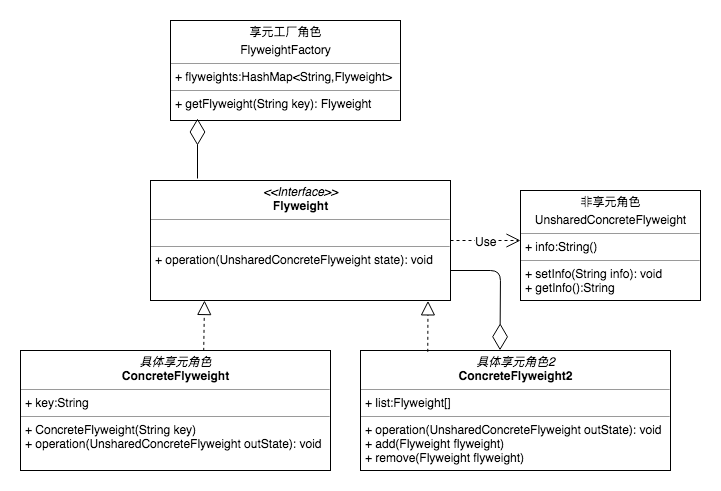

The diagram above was exported from draw.io. Its source (the exported page's mxGraphModel, read from the mxfile embedded in the PNG):
<mxGraphModel dx="1251" dy="569" grid="1" gridSize="10" guides="1" tooltips="1" connect="1" arrows="1" fold="1" page="1" pageScale="1" pageWidth="827" pageHeight="1169" math="0" shadow="0">
  <root>
    <mxCell id="0" />
    <mxCell id="1" parent="0" />
    <mxCell id="NDnlHwfAenE6mE5LDMKf-1" value="&lt;p style=&quot;margin: 0px ; margin-top: 4px ; text-align: center&quot;&gt;享元工厂角色&lt;/p&gt;&lt;p style=&quot;margin: 0px ; margin-top: 4px ; text-align: center&quot;&gt;FlyweightFactory&lt;/p&gt;&lt;hr size=&quot;1&quot;&gt;&lt;p style=&quot;margin: 0px ; margin-left: 4px&quot;&gt;+ flyweights:HashMap&amp;lt;String,Flyweight&amp;gt;&lt;/p&gt;&lt;hr size=&quot;1&quot;&gt;&lt;p style=&quot;margin: 0px ; margin-left: 4px&quot;&gt;+ getFlyweight(String key): Flyweight&lt;/p&gt;" style="verticalAlign=top;align=left;overflow=fill;fontSize=12;fontFamily=Helvetica;html=1;" vertex="1" parent="1">
      <mxGeometry x="170" y="110" width="230" height="100" as="geometry" />
    </mxCell>
    <mxCell id="NDnlHwfAenE6mE5LDMKf-2" value="&lt;p style=&quot;margin: 0px ; margin-top: 4px ; text-align: center&quot;&gt;&lt;i&gt;&amp;lt;&amp;lt;Interface&amp;gt;&amp;gt;&lt;/i&gt;&lt;br&gt;&lt;b&gt;Flyweight&lt;/b&gt;&lt;/p&gt;&lt;hr size=&quot;1&quot;&gt;&lt;p style=&quot;margin: 0px ; margin-left: 4px&quot;&gt;&lt;br&gt;&lt;/p&gt;&lt;hr size=&quot;1&quot;&gt;&lt;p style=&quot;margin: 0px ; margin-left: 4px&quot;&gt;+ operation(UnsharedConcreteFlyweight state): void&lt;/p&gt;" style="verticalAlign=top;align=left;overflow=fill;fontSize=12;fontFamily=Helvetica;html=1;" vertex="1" parent="1">
      <mxGeometry x="150" y="270" width="300" height="120" as="geometry" />
    </mxCell>
    <mxCell id="NDnlHwfAenE6mE5LDMKf-4" value="&lt;p style=&quot;margin: 0px ; margin-top: 4px ; text-align: center&quot;&gt;非享元角色&lt;/p&gt;&lt;p style=&quot;margin: 0px ; margin-top: 4px ; text-align: center&quot;&gt;&lt;span style=&quot;text-align: left&quot;&gt;UnsharedConcreteFlyweight&lt;/span&gt;&lt;br&gt;&lt;/p&gt;&lt;hr size=&quot;1&quot;&gt;&lt;p style=&quot;margin: 0px ; margin-left: 4px&quot;&gt;+ info:String()&lt;/p&gt;&lt;hr size=&quot;1&quot;&gt;&lt;p style=&quot;margin: 0px ; margin-left: 4px&quot;&gt;+ setInfo(String info): void&lt;/p&gt;&lt;p style=&quot;margin: 0px ; margin-left: 4px&quot;&gt;+ getInfo():String&lt;/p&gt;" style="verticalAlign=top;align=left;overflow=fill;fontSize=12;fontFamily=Helvetica;html=1;" vertex="1" parent="1">
      <mxGeometry x="520" y="280" width="180" height="110" as="geometry" />
    </mxCell>
    <mxCell id="NDnlHwfAenE6mE5LDMKf-5" value="&lt;p style=&quot;margin: 0px ; margin-top: 4px ; text-align: center&quot;&gt;&lt;i&gt;具体享元角色&lt;/i&gt;&lt;br&gt;&lt;b&gt;ConcreteFlyweight&lt;/b&gt;&lt;/p&gt;&lt;hr size=&quot;1&quot;&gt;&lt;p style=&quot;margin: 0px ; margin-left: 4px&quot;&gt;+ key:String&lt;/p&gt;&lt;hr size=&quot;1&quot;&gt;&lt;p style=&quot;margin: 0px ; margin-left: 4px&quot;&gt;+ ConcreteFlyweight(String key)&lt;/p&gt;&lt;p style=&quot;margin: 0px ; margin-left: 4px&quot;&gt;+ operation(UnsharedConcreteFlyweight outState): void&lt;/p&gt;" style="verticalAlign=top;align=left;overflow=fill;fontSize=12;fontFamily=Helvetica;html=1;" vertex="1" parent="1">
      <mxGeometry x="20" y="440" width="310" height="120" as="geometry" />
    </mxCell>
    <mxCell id="NDnlHwfAenE6mE5LDMKf-6" value="&lt;p style=&quot;margin: 0px ; margin-top: 4px ; text-align: center&quot;&gt;&lt;i&gt;具体享元角色2&lt;/i&gt;&lt;br&gt;&lt;b&gt;ConcreteFlyweight2&lt;/b&gt;&lt;/p&gt;&lt;hr size=&quot;1&quot;&gt;&lt;p style=&quot;margin: 0px ; margin-left: 4px&quot;&gt;+ list:Flyweight[]&lt;/p&gt;&lt;hr size=&quot;1&quot;&gt;&lt;p style=&quot;margin: 0px ; margin-left: 4px&quot;&gt;&lt;span&gt;+ operation(UnsharedConcreteFlyweight outState): void&lt;/span&gt;&lt;br&gt;&lt;/p&gt;&lt;p style=&quot;margin: 0px ; margin-left: 4px&quot;&gt;&lt;span&gt;+ add(Flyweight flyweight)&lt;/span&gt;&lt;/p&gt;&lt;p style=&quot;margin: 0px ; margin-left: 4px&quot;&gt;&lt;span&gt;+ remove(Flyweight flyweight)&lt;/span&gt;&lt;/p&gt;" style="verticalAlign=top;align=left;overflow=fill;fontSize=12;fontFamily=Helvetica;html=1;" vertex="1" parent="1">
      <mxGeometry x="360" y="440" width="310" height="120" as="geometry" />
    </mxCell>
    <mxCell id="NDnlHwfAenE6mE5LDMKf-7" value="" style="endArrow=block;dashed=1;endFill=0;endSize=12;html=1;exitX=0.591;exitY=0.003;exitDx=0;exitDy=0;exitPerimeter=0;" edge="1" parent="1" source="NDnlHwfAenE6mE5LDMKf-5">
      <mxGeometry width="160" relative="1" as="geometry">
        <mxPoint x="120" y="410" as="sourcePoint" />
        <mxPoint x="204" y="390" as="targetPoint" />
      </mxGeometry>
    </mxCell>
    <mxCell id="NDnlHwfAenE6mE5LDMKf-8" value="" style="endArrow=block;dashed=1;endFill=0;endSize=12;html=1;exitX=0.217;exitY=0.011;exitDx=0;exitDy=0;exitPerimeter=0;entryX=0.925;entryY=1.003;entryDx=0;entryDy=0;entryPerimeter=0;" edge="1" parent="1" source="NDnlHwfAenE6mE5LDMKf-6" target="NDnlHwfAenE6mE5LDMKf-2">
      <mxGeometry width="160" relative="1" as="geometry">
        <mxPoint x="213.21000000000004" y="450.36" as="sourcePoint" />
        <mxPoint x="214" y="400" as="targetPoint" />
      </mxGeometry>
    </mxCell>
    <mxCell id="NDnlHwfAenE6mE5LDMKf-9" value="Use" style="endArrow=open;endSize=12;dashed=1;html=1;" edge="1" parent="1">
      <mxGeometry width="160" relative="1" as="geometry">
        <mxPoint x="450" y="330" as="sourcePoint" />
        <mxPoint x="520" y="330" as="targetPoint" />
      </mxGeometry>
    </mxCell>
    <mxCell id="NDnlHwfAenE6mE5LDMKf-12" value="" style="endArrow=diamondThin;endFill=0;endSize=24;html=1;" edge="1" parent="1">
      <mxGeometry width="160" relative="1" as="geometry">
        <mxPoint x="197" y="268" as="sourcePoint" />
        <mxPoint x="197" y="208" as="targetPoint" />
      </mxGeometry>
    </mxCell>
    <mxCell id="NDnlHwfAenE6mE5LDMKf-13" value="" style="endArrow=diamondThin;endFill=0;endSize=24;html=1;exitX=1;exitY=0.75;exitDx=0;exitDy=0;entryX=0.45;entryY=-0.002;entryDx=0;entryDy=0;entryPerimeter=0;" edge="1" parent="1" source="NDnlHwfAenE6mE5LDMKf-2" target="NDnlHwfAenE6mE5LDMKf-6">
      <mxGeometry width="160" relative="1" as="geometry">
        <mxPoint x="490" y="410" as="sourcePoint" />
        <mxPoint x="650" y="410" as="targetPoint" />
        <Array as="points">
          <mxPoint x="500" y="360" />
        </Array>
      </mxGeometry>
    </mxCell>
  </root>
</mxGraphModel>